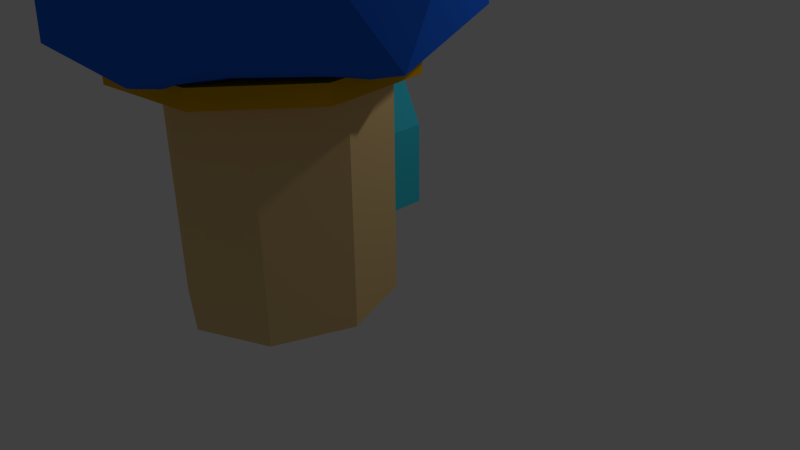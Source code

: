 # Source: Castle1.blend  (saved by Blender 2.76.0; exported with 4.5.12 LTS)
import bpy
from mathutils import Matrix  # noqa: F401  (used for matrix-valued properties, if any)

bpy.ops.wm.read_factory_settings(use_empty=True)
scene = bpy.context.scene
scene.name = 'Scene'

# ---- collections
col_collection_1 = bpy.data.collections.new('Collection 1'); scene.collection.children.link(col_collection_1)

# ---- materials (node trees are filled in below, after node groups)
mat_balconymaterial = bpy.data.materials.new('BalconyMaterial')
mat_balconymaterial.alpha_threshold = 0.0
mat_balconymaterial.use_transparent_shadow = False
mat_balconymaterial.diffuse_color = (0.04519, 0.624, 0.7991, 1.0)
mat_balconymaterial.roughness = 0.5
mat_balconymaterial.specular_intensity = 0.8
mat_material_001 = bpy.data.materials.new('Material.001')
mat_material_001.alpha_threshold = 0.0
mat_material_001.use_transparent_shadow = False
mat_material_001.diffuse_color = (0.7991, 0.4072, 0.002732, 1.0)
mat_material_001.roughness = 0.5
mat_material_001.specular_intensity = 1.0
mat_pillarmaterial = bpy.data.materials.new('PillarMaterial')
mat_pillarmaterial.alpha_threshold = 0.0
mat_pillarmaterial.use_transparent_shadow = False
mat_pillarmaterial.diffuse_color = (0.7991, 0.5583, 0.2502, 1.0)
mat_pillarmaterial.roughness = 0.5
mat_pillarmaterial.specular_intensity = 0.2
mat_topmaterial = bpy.data.materials.new('TopMaterial')
mat_topmaterial.alpha_threshold = 0.0
mat_topmaterial.use_transparent_shadow = False
mat_topmaterial.diffuse_color = (0.01764, 0.1384, 0.7991, 1.0)
mat_topmaterial.roughness = 0.5
mat_topmaterial.specular_intensity = 0.2

# ---- material node trees

# ---- world
world_world = bpy.data.worlds.new('World'); scene.world = world_world
world_world.color = (0.05088, 0.05088, 0.05088)
world_world.use_sun_shadow = False
world_world.sun_shadow_jitter_overblur = 0.0
world_world.cycles.sampling_method = 'MANUAL'
world_world.cycles.sample_map_resolution = 256

# ---- cameras
cam_camera = bpy.data.cameras.new('Camera')
cam_camera.clip_end = 100.0
cam_camera.lens = 35.0
cam_camera.sensor_width = 32.0
cam_camera.sensor_height = 18.0
cam_camera.ortho_scale = 7.314
cam_camera.dof.focus_distance = 0.0
cam_camera.dof.aperture_fstop = 128.0

# ---- lights
light_lamp = bpy.data.lights.new('Lamp', 'POINT')
light_lamp.transmission_factor = 0.0
light_lamp.cutoff_distance = 30.0
light_lamp.energy = 100.0
light_lamp.shadow_buffer_clip_start = 1.001
light_lamp.shadow_soft_size = 0.1
light_lamp.shadow_maximum_resolution = 0.006
light_lamp.use_absolute_resolution = True
light_lamp.cycles.use_multiple_importance_sampling = False

# ---- meshes
me_cube_001 = bpy.data.meshes.new('Cube.001')
me_cube_001.from_pydata([(-0.5358, -2.071, -0.47), (-0.1541, -2.071, 0.2933), (-0.5358, -1.308, -0.47), (-0.1541, -1.308, 0.2933), (0.2275, -2.071, -0.47), (-0.4685, -1.308, -0.5026), (0.2275, -1.308, -0.47), (-0.5358, -2.071, -1.315), (-0.5358, -1.308, -1.315), (0.2275, -2.071, -1.315), (0.2275, -1.308, -1.315), (-0.1541, -1.308, 0.126), (0.1602, -1.308, -0.5026), (-0.4685, -1.308, -1.198), (0.1602, -1.308, -1.198), (-0.4685, -1.759, -0.5026), (-0.1541, -1.759, 0.126), (0.1602, -1.759, -0.5026), (-0.4685, -1.759, -1.198), (0.1602, -1.759, -1.198)], [], [(1, 3, 2, 0), (6, 10, 14, 12), (10, 8, 13, 14), (8, 2, 5, 13), (5, 11, 16, 15), (11, 12, 17, 16), (7, 8, 10, 9), (0, 2, 8, 7), (4, 0, 7, 9), (6, 4, 9, 10), (1, 0, 4), (3, 1, 4, 6), (2, 3, 11, 5), (3, 6, 12, 11), (16, 17, 15), (15, 17, 19, 18), (12, 14, 19, 17), (13, 5, 15, 18), (14, 13, 18, 19)])
me_cube_001.materials.append(mat_balconymaterial)
me_cube_001.use_remesh_preserve_volume = False
me_cube_001.use_remesh_preserve_attributes = False
me_cube_001.use_mirror_vertex_groups = False
me_cube_001.update()
me_cylinder_003 = bpy.data.meshes.new('Cylinder.003')
me_cylinder_003.from_pydata([(0.0, 1.0, -1.0), (0.0, 1.0, 1.0), (0.7071, 0.7071, -1.0), (0.7071, 0.7071, 1.0), (1.0, -4.371e-08, -1.0), (1.0, -4.371e-08, 1.0), (0.7071, -0.7071, -1.0), (0.7071, -0.7071, 1.0), (-8.742e-08, -1.0, -1.0), (-8.742e-08, -1.0, 1.0), (-0.7071, -0.7071, -1.0), (-0.7071, -0.7071, 1.0), (-1.0, 1.192e-08, -1.0), (-1.0, 1.192e-08, 1.0), (-0.7071, 0.7071, -1.0), (-0.7071, 0.7071, 1.0), (0.0, 1.0, 1.0), (0.7071, 0.7071, 1.0), (1.0, -4.371e-08, 1.0), (0.7071, -0.7071, 1.0), (-8.742e-08, -1.0, 1.0), (-0.7071, -0.7071, 1.0), (-1.0, 1.192e-08, 1.0), (-0.7071, 0.7071, 1.0), (-1.206e-09, 0.8382, 1.0), (0.5927, 0.5927, 1.0), (0.8382, -3.543e-08, 1.0), (0.5927, -0.5927, 1.0), (-7.448e-08, -0.8382, 1.0), (-0.5927, -0.5927, 1.0), (-0.8382, 1.12e-08, 1.0), (-0.5927, 0.5927, 1.0), (-1.206e-09, 0.8382, -0.7544), (0.5927, 0.5927, -0.7544), (0.8382, -3.543e-08, -0.7544), (0.5927, -0.5927, -0.7544), (-7.448e-08, -0.8382, -0.7544), (-0.5927, -0.5927, -0.7544), (-0.8382, 1.12e-08, -0.7544), (-0.5927, 0.5927, -0.7544)], [], [(0, 1, 3, 2), (2, 3, 5, 4), (4, 5, 7, 6), (6, 7, 9, 8), (8, 9, 11, 10), (10, 11, 13, 12), (11, 9, 20, 21), (14, 15, 1, 0), (12, 13, 15, 14), (0, 2, 4, 6, 8, 10, 12, 14), (18, 17, 25, 26), (1, 15, 23, 16), (3, 1, 16, 17), (7, 5, 18, 19), (13, 11, 21, 22), (9, 7, 19, 20), (15, 13, 22, 23), (5, 3, 17, 18), (24, 31, 39, 32), (23, 22, 30, 31), (21, 20, 28, 29), (19, 18, 26, 27), (17, 16, 24, 25), (16, 23, 31, 24), (22, 21, 29, 30), (20, 19, 27, 28), (33, 32, 39, 38, 37, 36, 35, 34), (30, 29, 37, 38), (28, 27, 35, 36), (26, 25, 33, 34), (31, 30, 38, 39), (29, 28, 36, 37), (27, 26, 34, 35), (25, 24, 32, 33)])
me_cylinder_003.materials.append(mat_material_001)
me_cylinder_003.use_remesh_preserve_volume = False
me_cylinder_003.use_remesh_preserve_attributes = False
me_cylinder_003.use_mirror_vertex_groups = False
me_cylinder_003.update()
me_icosphere_001 = bpy.data.meshes.new('Icosphere.001')
me_icosphere_001.from_pydata([(0.0, 0.0, -1.0), (0.7236, -0.5257, -0.4472), (-0.2764, -0.8506, -0.4472), (-0.8944, 0.0, -0.4472), (-0.2764, 0.8506, -0.4472), (0.7236, 0.5257, -0.4472), (0.2764, -0.8506, 0.4472), (-0.7236, -0.5257, 0.4472), (-0.7236, 0.5257, 0.4472), (0.2764, 0.8506, 0.4472), (0.8944, 0.0, 0.4472), (0.0, 0.0, 1.0), (-0.1625, -0.5, -0.8507), (0.4253, -0.309, -0.8507), (0.2629, -0.809, -0.5257), (0.8506, 0.0, -0.5257), (0.4253, 0.309, -0.8507), (-0.5257, 0.0, -0.8507), (-0.6882, -0.5, -0.5257), (-0.1625, 0.5, -0.8507), (-0.6882, 0.5, -0.5257), (0.2629, 0.809, -0.5257), (0.9511, -0.309, 0.0), (0.9511, 0.309, 0.0), (0.0, -1.0, 0.0), (0.5878, -0.809, 0.0), (-0.9511, -0.309, 0.0), (-0.5878, -0.809, 0.0), (-0.5878, 0.809, 0.0), (-0.9511, 0.309, 0.0), (0.5878, 0.809, 0.0), (0.0, 1.0, 0.0), (0.6882, -0.5, 0.5257), (-0.2629, -0.809, 0.5257), (-0.8506, 0.0, 0.5257), (-0.2629, 0.809, 0.5257), (0.6882, 0.5, 0.5257), (0.1625, -0.5, 0.8507), (0.5257, 0.0, 0.8507), (-0.4253, -0.309, 0.8507), (-0.4253, 0.309, 0.8507), (0.1625, 0.5, 0.8507)], [], [(0, 13, 12), (1, 13, 15), (0, 12, 17), (0, 17, 19), (0, 19, 16), (1, 15, 22), (2, 14, 24), (3, 18, 26), (4, 20, 28), (5, 21, 30), (1, 22, 25), (2, 24, 27), (3, 26, 29), (4, 28, 31), (5, 30, 23), (6, 32, 37), (7, 33, 39), (8, 34, 40), (9, 35, 41), (10, 36, 38), (38, 41, 11), (38, 36, 41), (36, 9, 41), (41, 40, 11), (41, 35, 40), (35, 8, 40), (40, 39, 11), (40, 34, 39), (34, 7, 39), (39, 37, 11), (39, 33, 37), (33, 6, 37), (37, 38, 11), (37, 32, 38), (32, 10, 38), (23, 36, 10), (23, 30, 36), (30, 9, 36), (31, 35, 9), (31, 28, 35), (28, 8, 35), (29, 34, 8), (29, 26, 34), (26, 7, 34), (27, 33, 7), (27, 24, 33), (24, 6, 33), (25, 32, 6), (25, 22, 32), (22, 10, 32), (30, 31, 9), (30, 21, 31), (21, 4, 31), (28, 29, 8), (28, 20, 29), (20, 3, 29), (26, 27, 7), (26, 18, 27), (18, 2, 27), (24, 25, 6), (24, 14, 25), (14, 1, 25), (22, 23, 10), (22, 15, 23), (15, 5, 23), (16, 21, 5), (16, 19, 21), (19, 4, 21), (19, 20, 4), (19, 17, 20), (17, 3, 20), (17, 18, 3), (17, 12, 18), (12, 2, 18), (15, 16, 5), (15, 13, 16), (13, 0, 16), (12, 14, 2), (12, 13, 14), (13, 1, 14)])
me_icosphere_001.materials.append(mat_material_001)
me_icosphere_001.use_remesh_preserve_volume = False
me_icosphere_001.use_remesh_preserve_attributes = False
me_icosphere_001.use_mirror_vertex_groups = False
me_icosphere_001.update()
me_cylinder_002 = bpy.data.meshes.new('Cylinder.002')
me_cylinder_002.from_pydata([(0.0, 1.0, -1.0), (0.0, 1.0, 1.0), (0.7071, 0.7071, -1.0), (0.7071, 0.7071, 1.0), (1.0, -4.371e-08, -1.0), (1.0, -4.371e-08, 1.0), (0.7071, -0.7071, -1.0), (0.7071, -0.7071, 1.0), (-8.742e-08, -1.0, -1.0), (-8.742e-08, -1.0, 1.0), (-0.7071, -0.7071, -1.0), (-0.7071, -0.7071, 1.0), (-1.0, 1.192e-08, -1.0), (-1.0, 1.192e-08, 1.0), (-0.7071, 0.7071, -1.0), (-0.7071, 0.7071, 1.0)], [], [(0, 1, 3, 2), (2, 3, 5, 4), (4, 5, 7, 6), (6, 7, 9, 8), (8, 9, 11, 10), (10, 11, 13, 12), (3, 1, 15, 13, 11, 9, 7, 5), (14, 15, 1, 0), (12, 13, 15, 14), (0, 2, 4, 6, 8, 10, 12, 14)])
me_cylinder_002.materials.append(mat_pillarmaterial)
me_cylinder_002.use_remesh_preserve_volume = False
me_cylinder_002.use_remesh_preserve_attributes = False
me_cylinder_002.use_mirror_vertex_groups = False
me_cylinder_002.update()
me_icosphere = bpy.data.meshes.new('Icosphere')
me_icosphere.from_pydata([(9.782e-07, 7.429e-09, -0.7556), (0.9586, -0.6964, -0.3222), (-0.3661, -1.127, -0.3222), (-1.185, 2.936e-08, -0.3222), (-0.3661, 1.127, -0.3222), (0.9586, 0.6964, -0.3222), (0.3742, -1.152, 0.4333), (-0.9796, -0.7117, 0.4333), (-0.9796, 0.7117, 0.4333), (0.3742, 1.152, 0.4333), (1.211, -3.163e-09, 0.4333), (0.0, 0.0, 1.0), (-0.05446, -0.1676, -0.7056), (0.1426, -0.1036, -0.7056), (0.3482, -1.072, -0.4263), (1.127, 2.936e-08, -0.4263), (0.1426, 0.1036, -0.7056), (-0.1763, 7.429e-09, -0.7056), (-0.9117, -0.6624, -0.4263), (-0.05446, 0.1676, -0.7056), (-0.9117, 0.6624, -0.4263), (0.3482, 1.072, -0.4263), (1.204, -0.3913, 0.0), (1.204, 0.3913, 0.0), (1.586e-09, -1.266, 0.0), (0.7442, -1.024, 0.0), (-1.204, -0.3913, 0.0), (-0.7442, -1.024, 0.0), (-0.7442, 1.024, 0.0), (-1.204, 0.3913, 0.0), (0.7442, 1.024, 0.0), (1.586e-09, 1.266, 0.0), (0.9316, -0.6769, 0.5396), (-0.3559, -1.095, 0.5396), (-1.152, -3.163e-09, 0.5396), (-0.3559, 1.095, 0.5396), (0.9316, 0.6769, 0.5396), (0.1625, -0.5, 0.8507), (0.5257, 0.0, 0.8507), (-0.4253, -0.309, 0.8507), (-0.4253, 0.309, 0.8507), (0.1625, 0.5, 0.8507)], [], [(0, 13, 12), (1, 13, 15), (0, 12, 17), (0, 17, 19), (0, 19, 16), (1, 15, 22), (2, 14, 24), (3, 18, 26), (4, 20, 28), (5, 21, 30), (1, 22, 25), (2, 24, 27), (3, 26, 29), (4, 28, 31), (5, 30, 23), (6, 32, 37), (7, 33, 39), (8, 34, 40), (9, 35, 41), (10, 36, 38), (38, 41, 11), (38, 36, 41), (36, 9, 41), (41, 40, 11), (41, 35, 40), (35, 8, 40), (40, 39, 11), (40, 34, 39), (34, 7, 39), (39, 37, 11), (39, 33, 37), (33, 6, 37), (37, 38, 11), (37, 32, 38), (32, 10, 38), (23, 36, 10), (23, 30, 36), (30, 9, 36), (31, 35, 9), (31, 28, 35), (28, 8, 35), (29, 34, 8), (29, 26, 34), (26, 7, 34), (27, 33, 7), (27, 24, 33), (24, 6, 33), (25, 32, 6), (25, 22, 32), (22, 10, 32), (30, 31, 9), (30, 21, 31), (21, 4, 31), (28, 29, 8), (28, 20, 29), (20, 3, 29), (26, 27, 7), (26, 18, 27), (18, 2, 27), (24, 25, 6), (24, 14, 25), (14, 1, 25), (22, 23, 10), (22, 15, 23), (15, 5, 23), (16, 21, 5), (16, 19, 21), (19, 4, 21), (19, 20, 4), (19, 17, 20), (17, 3, 20), (17, 18, 3), (17, 12, 18), (12, 2, 18), (15, 16, 5), (15, 13, 16), (13, 0, 16), (12, 14, 2), (12, 13, 14), (13, 1, 14)])
me_icosphere.materials.append(mat_topmaterial)
me_icosphere.use_remesh_preserve_volume = False
me_icosphere.use_remesh_preserve_attributes = False
me_icosphere.use_mirror_vertex_groups = False
me_icosphere.update()

# ---- objects
ob_balcony = bpy.data.objects.new('Balcony', me_cube_001)
ob_connection = bpy.data.objects.new('Connection', me_cylinder_003)
ob_liltop = bpy.data.objects.new('LilTop', me_icosphere_001)
ob_pillar = bpy.data.objects.new('Pillar', me_cylinder_002)
ob_top = bpy.data.objects.new('Top', me_icosphere)
ob_lamp = bpy.data.objects.new('Lamp', light_lamp)
ob_camera = bpy.data.objects.new('Camera', cam_camera)

# ---- transforms, parenting, visibility, modifiers, constraints
ob_balcony.location = (1.291, 0.6434, 2.787)
ob_balcony.lineart.crease_threshold = 0.0
ob_connection.location = (1.167, -2.185, 3.303)
ob_connection.rotation_euler = (0.0, -0.0, 1.287)
ob_connection.scale = (1.416, 1.416, 0.0925)
ob_connection.lineart.crease_threshold = 0.0
ob_liltop.location = (1.088, -2.02, 5.633)
ob_liltop.scale = (0.2104, 0.2104, 0.2104)
ob_liltop.lineart.crease_threshold = 0.0
_m = ob_liltop.modifiers.new('Decimate', 'DECIMATE')
_m.ratio = 0.2
ob_pillar.location = (1.139, -2.09, 2.13)
ob_pillar.scale = (1.0, 1.104, 1.285)
ob_pillar.lineart.crease_threshold = 0.0
ob_top.location = (1.148, -2.138, 4.084)
ob_top.scale = (1.533, 1.533, 1.533)
ob_top.lineart.crease_threshold = 0.0
_m = ob_top.modifiers.new('Decimate', 'DECIMATE')
_m.ratio = 0.5
ob_lamp.location = (4.076, 1.005, 5.904)
ob_lamp.rotation_euler = (0.6503, 0.05522, 1.866)
ob_lamp.lock_rotations_4d = False
ob_lamp.empty_display_type = 'ARROWS'
ob_lamp.color = (0.0, 0.0, 0.0, 0.0)
ob_lamp.lineart.crease_threshold = 0.0
ob_camera.location = (7.481, -6.508, 5.344)
ob_camera.rotation_euler = (1.109, 0.01082, 0.8149)
ob_camera.lock_rotations_4d = False
ob_camera.empty_display_type = 'ARROWS'
ob_camera.color = (0.0, 0.0, 0.0, 0.0)
ob_camera.display_type = 'WIRE'
ob_camera.lineart.crease_threshold = 0.0

# ---- collection membership
col_collection_1.objects.link(ob_balcony)
col_collection_1.objects.link(ob_connection)
col_collection_1.objects.link(ob_liltop)
col_collection_1.objects.link(ob_pillar)
col_collection_1.objects.link(ob_top)
col_collection_1.objects.link(ob_lamp)
col_collection_1.objects.link(ob_camera)

# ---- scene / render settings (as saved in the file)
scene.camera = ob_camera
scene.frame_start = 1; scene.frame_end = 250; scene.frame_set(1)
scene.render.engine = 'BLENDER_EEVEE_NEXT'
scene.render.resolution_percentage = 50
scene.render.dither_intensity = 0.0
scene.cycles.use_denoising = False
scene.cycles.samples = 10
scene.cycles.sampling_pattern = 'TABULATED_SOBOL'
scene.cycles.light_sampling_threshold = 0.0
scene.cycles.use_adaptive_sampling = False
scene.cycles.use_light_tree = False
scene.cycles.blur_glossy = 0.0
scene.cycles.pixel_filter_type = 'GAUSSIAN'
scene.cycles.sample_clamp_indirect = 0.0
scene.view_settings.view_transform = 'Standard'
bpy.context.view_layer.update()

